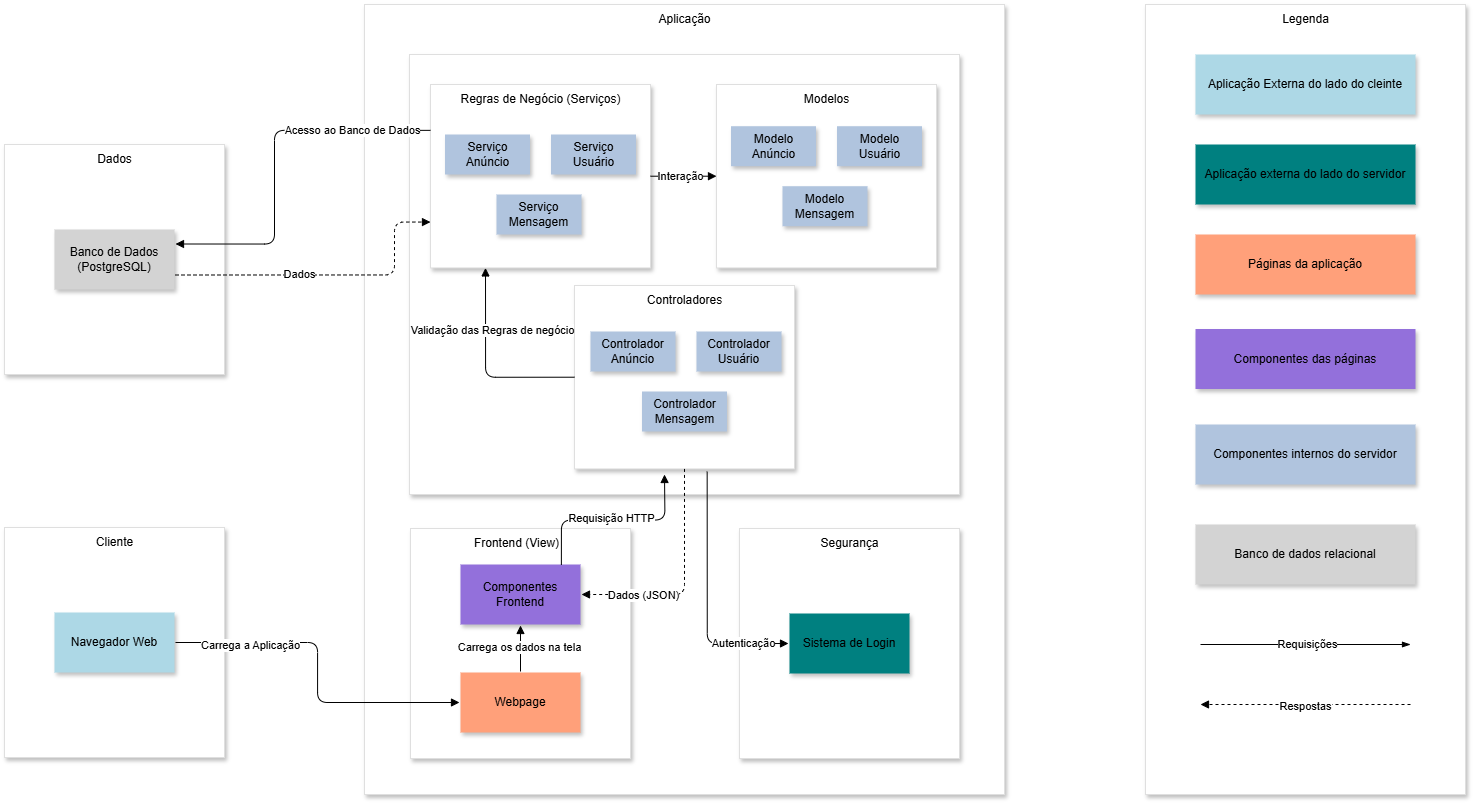

The diagram above was exported from draw.io. Its source (the exported page's mxGraphModel, read from the mxfile embedded in the PNG):
<mxGraphModel dx="2048" dy="1166" grid="1" gridSize="10" guides="1" tooltips="1" connect="1" arrows="1" fold="1" page="1" pageScale="1" pageWidth="827" pageHeight="1169" math="0" shadow="0">
  <root>
    <mxCell id="0" />
    <mxCell id="1" parent="0" />
    <mxCell id="GcWPJzyRpW3fQekxyJz2-9" value="" style="group" parent="1" vertex="1" connectable="0">
      <mxGeometry x="510" y="150" width="1000" height="790" as="geometry" />
    </mxCell>
    <mxCell id="GcWPJzyRpW3fQekxyJz2-42" value="" style="group" parent="GcWPJzyRpW3fQekxyJz2-9" vertex="1" connectable="0">
      <mxGeometry x="670" width="320" height="790" as="geometry" />
    </mxCell>
    <mxCell id="GcWPJzyRpW3fQekxyJz2-93" value="" style="group" parent="GcWPJzyRpW3fQekxyJz2-42" vertex="1" connectable="0">
      <mxGeometry x="61" width="320" height="790" as="geometry" />
    </mxCell>
    <mxCell id="GcWPJzyRpW3fQekxyJz2-43" value="" style="rounded=0;whiteSpace=wrap;html=1;strokeColor=light-dark(#dfdfdf, #ededed);shadow=1;" parent="GcWPJzyRpW3fQekxyJz2-93" vertex="1">
      <mxGeometry width="320" height="790" as="geometry" />
    </mxCell>
    <mxCell id="GcWPJzyRpW3fQekxyJz2-44" value="Legenda" style="text;html=1;align=center;verticalAlign=middle;resizable=0;points=[];autosize=1;strokeColor=none;fillColor=none;" parent="GcWPJzyRpW3fQekxyJz2-93" vertex="1">
      <mxGeometry x="125.00272727272728" width="70" height="30" as="geometry" />
    </mxCell>
    <mxCell id="GcWPJzyRpW3fQekxyJz2-45" value="Aplicação Externa do lado do cleinte" style="rounded=0;whiteSpace=wrap;html=1;fillColor=light-dark(#add8e6, #ededed);strokeColor=none;shadow=1;glass=0;perimeterSpacing=1;" parent="GcWPJzyRpW3fQekxyJz2-93" vertex="1">
      <mxGeometry x="50" y="50" width="220" height="60" as="geometry" />
    </mxCell>
    <mxCell id="GcWPJzyRpW3fQekxyJz2-46" value="Aplicação externa do lado do servidor" style="rounded=0;whiteSpace=wrap;html=1;fillColor=light-dark(#008080, #ededed);strokeColor=none;shadow=1;glass=0;perimeterSpacing=1;" parent="GcWPJzyRpW3fQekxyJz2-93" vertex="1">
      <mxGeometry x="50" y="140" width="220" height="60" as="geometry" />
    </mxCell>
    <mxCell id="GcWPJzyRpW3fQekxyJz2-47" value="Páginas da aplicação" style="rounded=0;whiteSpace=wrap;html=1;fillColor=light-dark(#ffa07a, #ededed);strokeColor=none;shadow=1;glass=0;perimeterSpacing=1;" parent="GcWPJzyRpW3fQekxyJz2-93" vertex="1">
      <mxGeometry x="50" y="230" width="220" height="60" as="geometry" />
    </mxCell>
    <mxCell id="GcWPJzyRpW3fQekxyJz2-48" value="Componentes das páginas" style="rounded=0;whiteSpace=wrap;html=1;fillColor=light-dark(#9370db, #ededed);strokeColor=none;shadow=1;glass=0;perimeterSpacing=1;" parent="GcWPJzyRpW3fQekxyJz2-93" vertex="1">
      <mxGeometry x="50" y="324.5" width="220" height="60" as="geometry" />
    </mxCell>
    <mxCell id="GcWPJzyRpW3fQekxyJz2-49" value="Componentes internos do servidor" style="rounded=0;whiteSpace=wrap;html=1;fillColor=light-dark(#b0c4de, #ededed);strokeColor=none;shadow=1;glass=0;perimeterSpacing=1;" parent="GcWPJzyRpW3fQekxyJz2-93" vertex="1">
      <mxGeometry x="50" y="420" width="220" height="60" as="geometry" />
    </mxCell>
    <mxCell id="GcWPJzyRpW3fQekxyJz2-60" value="Banco de dados relacional" style="rounded=0;whiteSpace=wrap;html=1;fillColor=light-dark(#d3d3d3, #ededed);strokeColor=none;shadow=1;glass=0;perimeterSpacing=1;" parent="GcWPJzyRpW3fQekxyJz2-93" vertex="1">
      <mxGeometry x="50" y="520" width="220" height="60" as="geometry" />
    </mxCell>
    <mxCell id="GcWPJzyRpW3fQekxyJz2-87" value="" style="endArrow=blockThin;html=1;rounded=0;endFill=1;" parent="GcWPJzyRpW3fQekxyJz2-93" edge="1">
      <mxGeometry width="50" height="50" relative="1" as="geometry">
        <mxPoint x="55" y="640" as="sourcePoint" />
        <mxPoint x="265" y="640" as="targetPoint" />
      </mxGeometry>
    </mxCell>
    <mxCell id="GcWPJzyRpW3fQekxyJz2-88" value="Requisições" style="edgeLabel;html=1;align=center;verticalAlign=middle;resizable=0;points=[];" parent="GcWPJzyRpW3fQekxyJz2-87" vertex="1" connectable="0">
      <mxGeometry x="0.081" y="1" relative="1" as="geometry">
        <mxPoint x="-8" as="offset" />
      </mxGeometry>
    </mxCell>
    <mxCell id="GcWPJzyRpW3fQekxyJz2-91" value="" style="endArrow=block;html=1;rounded=0;dashed=1;endFill=1;" parent="GcWPJzyRpW3fQekxyJz2-93" edge="1">
      <mxGeometry width="50" height="50" relative="1" as="geometry">
        <mxPoint x="265" y="700" as="sourcePoint" />
        <mxPoint x="55" y="700" as="targetPoint" />
      </mxGeometry>
    </mxCell>
    <mxCell id="GcWPJzyRpW3fQekxyJz2-92" value="Respostas" style="edgeLabel;html=1;align=center;verticalAlign=middle;resizable=0;points=[];" parent="GcWPJzyRpW3fQekxyJz2-91" vertex="1" connectable="0">
      <mxGeometry x="0.081" y="1" relative="1" as="geometry">
        <mxPoint x="8" as="offset" />
      </mxGeometry>
    </mxCell>
    <mxCell id="GcWPJzyRpW3fQekxyJz2-5" value="" style="rounded=0;whiteSpace=wrap;html=1;strokeColor=light-dark(#dfdfdf, #ededed);shadow=1;" parent="GcWPJzyRpW3fQekxyJz2-9" vertex="1">
      <mxGeometry x="-50" width="640" height="790" as="geometry" />
    </mxCell>
    <mxCell id="GcWPJzyRpW3fQekxyJz2-6" value="Aplicação" style="text;html=1;align=center;verticalAlign=middle;resizable=0;points=[];autosize=1;strokeColor=none;fillColor=none;" parent="GcWPJzyRpW3fQekxyJz2-9" vertex="1">
      <mxGeometry x="230.00454545454545" width="80" height="30" as="geometry" />
    </mxCell>
    <mxCell id="GcWPJzyRpW3fQekxyJz2-11" value="" style="group" parent="GcWPJzyRpW3fQekxyJz2-9" vertex="1" connectable="0">
      <mxGeometry x="-4" y="524" width="220" height="230" as="geometry" />
    </mxCell>
    <mxCell id="GcWPJzyRpW3fQekxyJz2-29" value="" style="group" parent="GcWPJzyRpW3fQekxyJz2-11" vertex="1" connectable="0">
      <mxGeometry width="220" height="230" as="geometry" />
    </mxCell>
    <mxCell id="GcWPJzyRpW3fQekxyJz2-12" value="" style="rounded=0;whiteSpace=wrap;html=1;strokeColor=light-dark(#dfdfdf, #ededed);shadow=1;" parent="GcWPJzyRpW3fQekxyJz2-29" vertex="1">
      <mxGeometry width="220" height="230" as="geometry" />
    </mxCell>
    <mxCell id="GcWPJzyRpW3fQekxyJz2-13" value="Frontend (View)" style="text;html=1;align=center;verticalAlign=middle;resizable=0;points=[];autosize=1;strokeColor=none;fillColor=none;" parent="GcWPJzyRpW3fQekxyJz2-29" vertex="1">
      <mxGeometry x="51" width="110" height="30" as="geometry" />
    </mxCell>
    <mxCell id="GcWPJzyRpW3fQekxyJz2-66" style="edgeStyle=orthogonalEdgeStyle;rounded=0;orthogonalLoop=1;jettySize=auto;html=1;exitX=0.5;exitY=0;exitDx=0;exitDy=0;entryX=0.5;entryY=1;entryDx=0;entryDy=0;endArrow=block;endFill=1;" parent="GcWPJzyRpW3fQekxyJz2-29" source="GcWPJzyRpW3fQekxyJz2-23" target="GcWPJzyRpW3fQekxyJz2-24" edge="1">
      <mxGeometry relative="1" as="geometry" />
    </mxCell>
    <mxCell id="GcWPJzyRpW3fQekxyJz2-67" value="Carrega os dados na tela" style="edgeLabel;html=1;align=center;verticalAlign=middle;resizable=0;points=[];" parent="GcWPJzyRpW3fQekxyJz2-66" vertex="1" connectable="0">
      <mxGeometry x="0.0435" y="2" relative="1" as="geometry">
        <mxPoint as="offset" />
      </mxGeometry>
    </mxCell>
    <mxCell id="GcWPJzyRpW3fQekxyJz2-23" value="Webpage" style="rounded=0;whiteSpace=wrap;html=1;fillColor=light-dark(#ffa07a, #ededed);strokeColor=none;shadow=1;glass=0;perimeterSpacing=1;" parent="GcWPJzyRpW3fQekxyJz2-29" vertex="1">
      <mxGeometry x="50" y="144" width="120" height="60" as="geometry" />
    </mxCell>
    <mxCell id="GcWPJzyRpW3fQekxyJz2-24" value="Componentes Frontend" style="rounded=0;whiteSpace=wrap;html=1;fillColor=light-dark(#9370db, #ededed);strokeColor=none;shadow=1;glass=0;perimeterSpacing=1;" parent="GcWPJzyRpW3fQekxyJz2-29" vertex="1">
      <mxGeometry x="50" y="36" width="120" height="60" as="geometry" />
    </mxCell>
    <mxCell id="GcWPJzyRpW3fQekxyJz2-17" value="" style="group" parent="GcWPJzyRpW3fQekxyJz2-9" vertex="1" connectable="0">
      <mxGeometry x="325" y="524" width="220" height="230" as="geometry" />
    </mxCell>
    <mxCell id="GcWPJzyRpW3fQekxyJz2-41" value="" style="group" parent="GcWPJzyRpW3fQekxyJz2-17" vertex="1" connectable="0">
      <mxGeometry width="220" height="230" as="geometry" />
    </mxCell>
    <mxCell id="GcWPJzyRpW3fQekxyJz2-18" value="" style="rounded=0;whiteSpace=wrap;html=1;strokeColor=light-dark(#dfdfdf, #ededed);shadow=1;" parent="GcWPJzyRpW3fQekxyJz2-41" vertex="1">
      <mxGeometry width="220" height="230" as="geometry" />
    </mxCell>
    <mxCell id="GcWPJzyRpW3fQekxyJz2-19" value="Segurança" style="text;html=1;align=center;verticalAlign=middle;resizable=0;points=[];autosize=1;strokeColor=none;fillColor=none;" parent="GcWPJzyRpW3fQekxyJz2-41" vertex="1">
      <mxGeometry x="70" width="80" height="30" as="geometry" />
    </mxCell>
    <mxCell id="GcWPJzyRpW3fQekxyJz2-39" value="Sistema de Login" style="rounded=0;whiteSpace=wrap;html=1;fillColor=light-dark(#008080, #ededed);strokeColor=none;shadow=1;glass=0;perimeterSpacing=1;" parent="GcWPJzyRpW3fQekxyJz2-41" vertex="1">
      <mxGeometry x="50" y="85" width="120" height="60" as="geometry" />
    </mxCell>
    <mxCell id="GcWPJzyRpW3fQekxyJz2-37" value="" style="group" parent="GcWPJzyRpW3fQekxyJz2-9" vertex="1" connectable="0">
      <mxGeometry x="-5" y="50" width="550" height="440" as="geometry" />
    </mxCell>
    <mxCell id="GcWPJzyRpW3fQekxyJz2-16" value="Backend" style="text;html=1;align=center;verticalAlign=middle;resizable=0;points=[];autosize=1;strokeColor=none;fillColor=none;" parent="GcWPJzyRpW3fQekxyJz2-37" vertex="1">
      <mxGeometry x="240" width="70" height="30" as="geometry" />
    </mxCell>
    <mxCell id="GcWPJzyRpW3fQekxyJz2-65" value="" style="group" parent="GcWPJzyRpW3fQekxyJz2-37" vertex="1" connectable="0">
      <mxGeometry width="550" height="440" as="geometry" />
    </mxCell>
    <mxCell id="GcWPJzyRpW3fQekxyJz2-15" value="" style="rounded=0;whiteSpace=wrap;html=1;strokeColor=light-dark(#dfdfdf, #ededed);shadow=1;" parent="GcWPJzyRpW3fQekxyJz2-65" vertex="1">
      <mxGeometry width="550" height="440" as="geometry" />
    </mxCell>
    <mxCell id="GcWPJzyRpW3fQekxyJz2-61" value="" style="group" parent="GcWPJzyRpW3fQekxyJz2-65" vertex="1" connectable="0">
      <mxGeometry x="307" y="30" width="220" height="183.42105263157896" as="geometry" />
    </mxCell>
    <mxCell id="GcWPJzyRpW3fQekxyJz2-34" value="" style="rounded=0;whiteSpace=wrap;html=1;strokeColor=light-dark(#dfdfdf, #ededed);shadow=1;" parent="GcWPJzyRpW3fQekxyJz2-61" vertex="1">
      <mxGeometry width="220" height="183.42105263157896" as="geometry" />
    </mxCell>
    <mxCell id="GcWPJzyRpW3fQekxyJz2-35" value="Modelos" style="text;html=1;align=center;verticalAlign=middle;resizable=0;points=[];autosize=1;strokeColor=none;fillColor=none;" parent="GcWPJzyRpW3fQekxyJz2-61" vertex="1">
      <mxGeometry x="75" width="70" height="30" as="geometry" />
    </mxCell>
    <mxCell id="GcWPJzyRpW3fQekxyJz2-56" value="Modelo Anúncio" style="rounded=0;whiteSpace=wrap;html=1;fillColor=light-dark(#b0c4de, #ededed);strokeColor=none;shadow=1;glass=0;perimeterSpacing=1;" parent="GcWPJzyRpW3fQekxyJz2-61" vertex="1">
      <mxGeometry x="14.5" y="41.710000000000036" width="85" height="40" as="geometry" />
    </mxCell>
    <mxCell id="GcWPJzyRpW3fQekxyJz2-57" value="Modelo Usuário" style="rounded=0;whiteSpace=wrap;html=1;fillColor=light-dark(#b0c4de, #ededed);strokeColor=none;shadow=1;glass=0;perimeterSpacing=1;" parent="GcWPJzyRpW3fQekxyJz2-61" vertex="1">
      <mxGeometry x="120.5" y="41.71157894736848" width="85" height="40" as="geometry" />
    </mxCell>
    <mxCell id="GcWPJzyRpW3fQekxyJz2-58" value="Modelo Mensagem" style="rounded=0;whiteSpace=wrap;html=1;fillColor=light-dark(#b0c4de, #ededed);strokeColor=none;shadow=1;glass=0;perimeterSpacing=1;" parent="GcWPJzyRpW3fQekxyJz2-61" vertex="1">
      <mxGeometry x="66" y="101.71157894736848" width="85" height="40" as="geometry" />
    </mxCell>
    <mxCell id="GcWPJzyRpW3fQekxyJz2-26" value="" style="group" parent="GcWPJzyRpW3fQekxyJz2-65" vertex="1" connectable="0">
      <mxGeometry x="165" y="230.99842105263158" width="220" height="183.42105263157896" as="geometry" />
    </mxCell>
    <mxCell id="GcWPJzyRpW3fQekxyJz2-27" value="" style="rounded=0;whiteSpace=wrap;html=1;strokeColor=light-dark(#dfdfdf, #ededed);shadow=1;" parent="GcWPJzyRpW3fQekxyJz2-26" vertex="1">
      <mxGeometry width="220" height="183.42105263157896" as="geometry" />
    </mxCell>
    <mxCell id="GcWPJzyRpW3fQekxyJz2-28" value="Controladores" style="text;html=1;align=center;verticalAlign=middle;resizable=0;points=[];autosize=1;strokeColor=none;fillColor=none;" parent="GcWPJzyRpW3fQekxyJz2-26" vertex="1">
      <mxGeometry x="60" width="100" height="30" as="geometry" />
    </mxCell>
    <mxCell id="GcWPJzyRpW3fQekxyJz2-50" value="Controlador Anúncio" style="rounded=0;whiteSpace=wrap;html=1;fillColor=light-dark(#b0c4de, #ededed);strokeColor=none;shadow=1;glass=0;perimeterSpacing=1;" parent="GcWPJzyRpW3fQekxyJz2-26" vertex="1">
      <mxGeometry x="16" y="46" width="85" height="40" as="geometry" />
    </mxCell>
    <mxCell id="GcWPJzyRpW3fQekxyJz2-51" value="Controlador Usuário" style="rounded=0;whiteSpace=wrap;html=1;fillColor=light-dark(#b0c4de, #ededed);strokeColor=none;shadow=1;glass=0;perimeterSpacing=1;" parent="GcWPJzyRpW3fQekxyJz2-26" vertex="1">
      <mxGeometry x="122" y="46.00157894736844" width="85" height="40" as="geometry" />
    </mxCell>
    <mxCell id="GcWPJzyRpW3fQekxyJz2-52" value="Controlador Mensagem" style="rounded=0;whiteSpace=wrap;html=1;fillColor=light-dark(#b0c4de, #ededed);strokeColor=none;shadow=1;glass=0;perimeterSpacing=1;" parent="GcWPJzyRpW3fQekxyJz2-26" vertex="1">
      <mxGeometry x="67.5" y="106.00157894736844" width="85" height="40" as="geometry" />
    </mxCell>
    <mxCell id="GcWPJzyRpW3fQekxyJz2-62" value="" style="group" parent="GcWPJzyRpW3fQekxyJz2-65" vertex="1" connectable="0">
      <mxGeometry x="21" y="29.998421052631556" width="220" height="183.42105263157896" as="geometry" />
    </mxCell>
    <mxCell id="GcWPJzyRpW3fQekxyJz2-31" value="" style="rounded=0;whiteSpace=wrap;html=1;strokeColor=light-dark(#dfdfdf, #ededed);shadow=1;" parent="GcWPJzyRpW3fQekxyJz2-62" vertex="1">
      <mxGeometry width="220" height="183.42105263157896" as="geometry" />
    </mxCell>
    <mxCell id="GcWPJzyRpW3fQekxyJz2-32" value="Regras de Negócio (Serviços)" style="text;html=1;align=center;verticalAlign=middle;resizable=0;points=[];autosize=1;strokeColor=none;fillColor=none;" parent="GcWPJzyRpW3fQekxyJz2-62" vertex="1">
      <mxGeometry x="20" width="180" height="30" as="geometry" />
    </mxCell>
    <mxCell id="GcWPJzyRpW3fQekxyJz2-53" value="Serviço Anúncio" style="rounded=0;whiteSpace=wrap;html=1;fillColor=light-dark(#b0c4de, #ededed);strokeColor=none;shadow=1;glass=0;perimeterSpacing=1;" parent="GcWPJzyRpW3fQekxyJz2-62" vertex="1">
      <mxGeometry x="14.5" y="50.00157894736846" width="85" height="40" as="geometry" />
    </mxCell>
    <mxCell id="GcWPJzyRpW3fQekxyJz2-54" value="Serviço Usuário" style="rounded=0;whiteSpace=wrap;html=1;fillColor=light-dark(#b0c4de, #ededed);strokeColor=none;shadow=1;glass=0;perimeterSpacing=1;" parent="GcWPJzyRpW3fQekxyJz2-62" vertex="1">
      <mxGeometry x="120.5" y="50.0031578947369" width="85" height="40" as="geometry" />
    </mxCell>
    <mxCell id="GcWPJzyRpW3fQekxyJz2-55" value="Serviço Mensagem" style="rounded=0;whiteSpace=wrap;html=1;fillColor=light-dark(#b0c4de, #ededed);strokeColor=none;shadow=1;glass=0;perimeterSpacing=1;" parent="GcWPJzyRpW3fQekxyJz2-62" vertex="1">
      <mxGeometry x="66" y="110.00315789473689" width="85" height="40" as="geometry" />
    </mxCell>
    <mxCell id="GcWPJzyRpW3fQekxyJz2-78" style="edgeStyle=orthogonalEdgeStyle;rounded=1;orthogonalLoop=1;jettySize=auto;html=1;exitX=0;exitY=0.5;exitDx=0;exitDy=0;entryX=0.25;entryY=1;entryDx=0;entryDy=0;curved=0;endArrow=block;endFill=1;" parent="GcWPJzyRpW3fQekxyJz2-65" source="GcWPJzyRpW3fQekxyJz2-27" target="GcWPJzyRpW3fQekxyJz2-31" edge="1">
      <mxGeometry relative="1" as="geometry" />
    </mxCell>
    <mxCell id="GcWPJzyRpW3fQekxyJz2-79" value="Validação das Regras de negócio" style="edgeLabel;html=1;align=center;verticalAlign=middle;resizable=0;points=[];" parent="GcWPJzyRpW3fQekxyJz2-78" vertex="1" connectable="0">
      <mxGeometry x="-0.4183" y="-1" relative="1" as="geometry">
        <mxPoint x="-26" y="-47" as="offset" />
      </mxGeometry>
    </mxCell>
    <mxCell id="GcWPJzyRpW3fQekxyJz2-81" style="edgeStyle=orthogonalEdgeStyle;rounded=1;orthogonalLoop=1;jettySize=auto;html=1;exitX=1;exitY=0.5;exitDx=0;exitDy=0;entryX=0;entryY=0.5;entryDx=0;entryDy=0;curved=0;endArrow=block;endFill=1;" parent="GcWPJzyRpW3fQekxyJz2-65" source="GcWPJzyRpW3fQekxyJz2-31" target="GcWPJzyRpW3fQekxyJz2-34" edge="1">
      <mxGeometry relative="1" as="geometry" />
    </mxCell>
    <mxCell id="GcWPJzyRpW3fQekxyJz2-82" value="Interação" style="edgeLabel;html=1;align=center;verticalAlign=middle;resizable=0;points=[];" parent="GcWPJzyRpW3fQekxyJz2-81" vertex="1" connectable="0">
      <mxGeometry x="-0.1897" relative="1" as="geometry">
        <mxPoint x="3" as="offset" />
      </mxGeometry>
    </mxCell>
    <mxCell id="GcWPJzyRpW3fQekxyJz2-68" style="edgeStyle=orthogonalEdgeStyle;rounded=1;orthogonalLoop=1;jettySize=auto;html=1;exitX=0.835;exitY=0.024;exitDx=0;exitDy=0;endArrow=block;endFill=1;exitPerimeter=0;curved=0;" parent="GcWPJzyRpW3fQekxyJz2-9" source="GcWPJzyRpW3fQekxyJz2-24" edge="1">
      <mxGeometry relative="1" as="geometry">
        <mxPoint x="250" y="470" as="targetPoint" />
      </mxGeometry>
    </mxCell>
    <mxCell id="GcWPJzyRpW3fQekxyJz2-69" value="Requisição HTTP" style="edgeLabel;html=1;align=center;verticalAlign=middle;resizable=0;points=[];" parent="GcWPJzyRpW3fQekxyJz2-68" vertex="1" connectable="0">
      <mxGeometry x="-0.0319" y="2" relative="1" as="geometry">
        <mxPoint as="offset" />
      </mxGeometry>
    </mxCell>
    <mxCell id="GcWPJzyRpW3fQekxyJz2-70" style="edgeStyle=orthogonalEdgeStyle;rounded=1;orthogonalLoop=1;jettySize=auto;html=1;exitX=0.5;exitY=1;exitDx=0;exitDy=0;entryX=1;entryY=0.5;entryDx=0;entryDy=0;dashed=1;endArrow=block;endFill=1;curved=0;" parent="GcWPJzyRpW3fQekxyJz2-9" source="GcWPJzyRpW3fQekxyJz2-27" target="GcWPJzyRpW3fQekxyJz2-24" edge="1">
      <mxGeometry relative="1" as="geometry" />
    </mxCell>
    <mxCell id="GcWPJzyRpW3fQekxyJz2-71" value="Dados (JSON)" style="edgeLabel;html=1;align=center;verticalAlign=middle;resizable=0;points=[];" parent="GcWPJzyRpW3fQekxyJz2-70" vertex="1" connectable="0">
      <mxGeometry x="-0.2578" y="-1" relative="1" as="geometry">
        <mxPoint x="-41" y="41" as="offset" />
      </mxGeometry>
    </mxCell>
    <mxCell id="GcWPJzyRpW3fQekxyJz2-75" style="edgeStyle=orthogonalEdgeStyle;rounded=1;orthogonalLoop=1;jettySize=auto;html=1;exitX=0.603;exitY=1.015;exitDx=0;exitDy=0;entryX=0;entryY=0.5;entryDx=0;entryDy=0;exitPerimeter=0;endArrow=block;endFill=1;curved=0;" parent="GcWPJzyRpW3fQekxyJz2-9" source="GcWPJzyRpW3fQekxyJz2-27" target="GcWPJzyRpW3fQekxyJz2-39" edge="1">
      <mxGeometry relative="1" as="geometry" />
    </mxCell>
    <mxCell id="GcWPJzyRpW3fQekxyJz2-77" value="Autenticação" style="edgeLabel;html=1;align=center;verticalAlign=middle;resizable=0;points=[];" parent="GcWPJzyRpW3fQekxyJz2-75" vertex="1" connectable="0">
      <mxGeometry x="-0.0146" relative="1" as="geometry">
        <mxPoint x="35" y="46" as="offset" />
      </mxGeometry>
    </mxCell>
    <mxCell id="GcWPJzyRpW3fQekxyJz2-10" value="" style="group" parent="GcWPJzyRpW3fQekxyJz2-9" vertex="1" connectable="0">
      <mxGeometry x="-410" y="523" width="220" height="230" as="geometry" />
    </mxCell>
    <mxCell id="GcWPJzyRpW3fQekxyJz2-1" value="" style="rounded=0;whiteSpace=wrap;html=1;strokeColor=light-dark(#dfdfdf, #ededed);shadow=1;" parent="GcWPJzyRpW3fQekxyJz2-10" vertex="1">
      <mxGeometry width="220" height="230" as="geometry" />
    </mxCell>
    <mxCell id="GcWPJzyRpW3fQekxyJz2-2" value="Cliente" style="text;html=1;align=center;verticalAlign=middle;resizable=0;points=[];autosize=1;strokeColor=none;fillColor=none;" parent="GcWPJzyRpW3fQekxyJz2-10" vertex="1">
      <mxGeometry x="80" width="60" height="30" as="geometry" />
    </mxCell>
    <mxCell id="GcWPJzyRpW3fQekxyJz2-3" value="Navegador Web" style="rounded=0;whiteSpace=wrap;html=1;fillColor=light-dark(#add8e6, #ededed);strokeColor=none;shadow=1;glass=0;perimeterSpacing=1;" parent="GcWPJzyRpW3fQekxyJz2-10" vertex="1">
      <mxGeometry x="50" y="85" width="120" height="60" as="geometry" />
    </mxCell>
    <mxCell id="GcWPJzyRpW3fQekxyJz2-20" value="" style="group" parent="GcWPJzyRpW3fQekxyJz2-9" vertex="1" connectable="0">
      <mxGeometry x="-410" y="140" width="220" height="230" as="geometry" />
    </mxCell>
    <mxCell id="GcWPJzyRpW3fQekxyJz2-40" value="" style="group" parent="GcWPJzyRpW3fQekxyJz2-20" vertex="1" connectable="0">
      <mxGeometry width="220" height="230" as="geometry" />
    </mxCell>
    <mxCell id="GcWPJzyRpW3fQekxyJz2-21" value="" style="rounded=0;whiteSpace=wrap;html=1;strokeColor=light-dark(#dfdfdf, #ededed);shadow=1;" parent="GcWPJzyRpW3fQekxyJz2-40" vertex="1">
      <mxGeometry width="220" height="230" as="geometry" />
    </mxCell>
    <mxCell id="GcWPJzyRpW3fQekxyJz2-22" value="Dados" style="text;html=1;align=center;verticalAlign=middle;resizable=0;points=[];autosize=1;strokeColor=none;fillColor=none;" parent="GcWPJzyRpW3fQekxyJz2-40" vertex="1">
      <mxGeometry x="80" width="60" height="30" as="geometry" />
    </mxCell>
    <mxCell id="GcWPJzyRpW3fQekxyJz2-38" value="Banco de Dados (PostgreSQL)" style="rounded=0;whiteSpace=wrap;html=1;fillColor=light-dark(#d3d3d3, #ededed);strokeColor=none;shadow=1;glass=0;perimeterSpacing=1;" parent="GcWPJzyRpW3fQekxyJz2-40" vertex="1">
      <mxGeometry x="50" y="85" width="120" height="60" as="geometry" />
    </mxCell>
    <mxCell id="GcWPJzyRpW3fQekxyJz2-63" style="edgeStyle=orthogonalEdgeStyle;rounded=1;orthogonalLoop=1;jettySize=auto;html=1;exitX=1;exitY=0.5;exitDx=0;exitDy=0;endArrow=block;endFill=1;curved=0;" parent="GcWPJzyRpW3fQekxyJz2-9" source="GcWPJzyRpW3fQekxyJz2-3" target="GcWPJzyRpW3fQekxyJz2-23" edge="1">
      <mxGeometry relative="1" as="geometry" />
    </mxCell>
    <mxCell id="GcWPJzyRpW3fQekxyJz2-64" value="Carrega a Aplicação" style="edgeLabel;html=1;align=center;verticalAlign=middle;resizable=0;points=[];" parent="GcWPJzyRpW3fQekxyJz2-63" vertex="1" connectable="0">
      <mxGeometry x="-0.1634" relative="1" as="geometry">
        <mxPoint x="-68" as="offset" />
      </mxGeometry>
    </mxCell>
    <mxCell id="GcWPJzyRpW3fQekxyJz2-83" style="edgeStyle=orthogonalEdgeStyle;rounded=1;orthogonalLoop=1;jettySize=auto;html=1;exitX=0;exitY=0.25;exitDx=0;exitDy=0;entryX=1;entryY=0.25;entryDx=0;entryDy=0;curved=0;endArrow=block;endFill=1;" parent="GcWPJzyRpW3fQekxyJz2-9" source="GcWPJzyRpW3fQekxyJz2-31" target="GcWPJzyRpW3fQekxyJz2-38" edge="1">
      <mxGeometry relative="1" as="geometry">
        <Array as="points">
          <mxPoint x="-140" y="126" />
          <mxPoint x="-140" y="240" />
        </Array>
      </mxGeometry>
    </mxCell>
    <mxCell id="GcWPJzyRpW3fQekxyJz2-84" value="Acesso ao Banco de Dados" style="edgeLabel;html=1;align=center;verticalAlign=middle;resizable=0;points=[];" parent="GcWPJzyRpW3fQekxyJz2-83" vertex="1" connectable="0">
      <mxGeometry x="0.6428" y="-1" relative="1" as="geometry">
        <mxPoint x="111" y="-113" as="offset" />
      </mxGeometry>
    </mxCell>
    <mxCell id="GcWPJzyRpW3fQekxyJz2-85" style="edgeStyle=orthogonalEdgeStyle;rounded=1;orthogonalLoop=1;jettySize=auto;html=1;exitX=1;exitY=0.75;exitDx=0;exitDy=0;entryX=0;entryY=0.75;entryDx=0;entryDy=0;dashed=1;curved=0;endArrow=block;endFill=1;" parent="GcWPJzyRpW3fQekxyJz2-9" source="GcWPJzyRpW3fQekxyJz2-38" target="GcWPJzyRpW3fQekxyJz2-31" edge="1">
      <mxGeometry relative="1" as="geometry">
        <Array as="points">
          <mxPoint x="-20" y="271" />
          <mxPoint x="-20" y="218" />
        </Array>
      </mxGeometry>
    </mxCell>
    <mxCell id="GcWPJzyRpW3fQekxyJz2-86" value="Dados" style="edgeLabel;html=1;align=center;verticalAlign=middle;resizable=0;points=[];" parent="GcWPJzyRpW3fQekxyJz2-85" vertex="1" connectable="0">
      <mxGeometry x="-0.3992" y="1" relative="1" as="geometry">
        <mxPoint x="31" as="offset" />
      </mxGeometry>
    </mxCell>
  </root>
</mxGraphModel>